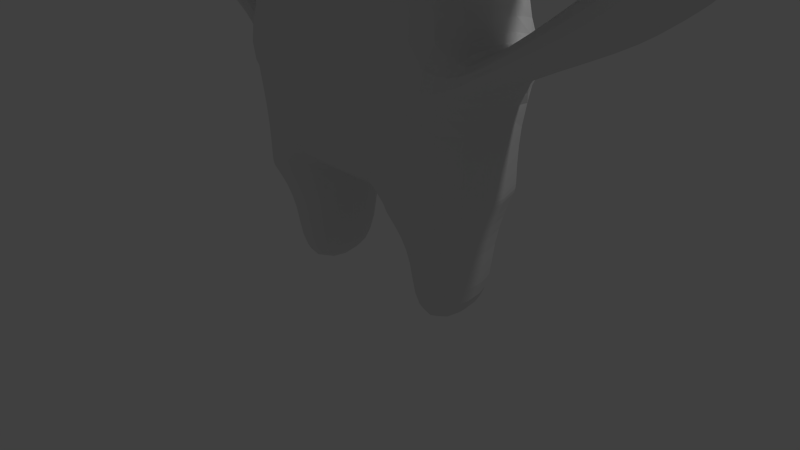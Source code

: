 # Source: hello-world.blend  (saved by Blender 2.72.0; exported with 4.5.12 LTS)
import bpy
from mathutils import Matrix  # noqa: F401  (used for matrix-valued properties, if any)

bpy.ops.wm.read_factory_settings(use_empty=True)
scene = bpy.context.scene
scene.name = 'Scene'

# ---- collections
col_collection_1 = bpy.data.collections.new('Collection 1'); scene.collection.children.link(col_collection_1)

# ---- world
world_world = bpy.data.worlds.new('World'); scene.world = world_world
world_world.color = (0.05088, 0.05088, 0.05088)
world_world.use_sun_shadow = False
world_world.sun_shadow_jitter_overblur = 0.0
world_world.cycles.sampling_method = 'MANUAL'
world_world.cycles.sample_map_resolution = 256

# ---- cameras
cam_camera = bpy.data.cameras.new('Camera')
cam_camera.clip_end = 100.0
cam_camera.lens = 35.0
cam_camera.sensor_width = 32.0
cam_camera.sensor_height = 18.0
cam_camera.ortho_scale = 7.314
cam_camera.dof.focus_distance = 0.0
cam_camera.dof.aperture_fstop = 128.0

# ---- lights
light_lamp = bpy.data.lights.new('Lamp', 'POINT')
light_lamp.transmission_factor = 0.0
light_lamp.cutoff_distance = 30.0
light_lamp.energy = 100.0
light_lamp.shadow_buffer_clip_start = 1.001
light_lamp.shadow_soft_size = 0.1
light_lamp.shadow_maximum_resolution = 0.006
light_lamp.use_absolute_resolution = True
light_lamp.cycles.use_multiple_importance_sampling = False

# ---- meshes
me_cube_002 = bpy.data.meshes.new('Cube.002')
me_cube_002.from_pydata([(-1.553, -1.0, -1.277), (-1.553, 1.0, -1.277), (-1.553, -1.0, 0.7234), (-1.553, 1.0, 0.7234), (-1.553, -1.0, 1.723), (-1.553, 1.0, 1.723), (-1.553, -1.0, 1.723), (-1.553, 1.0, 1.723), (-1.553, -1.0, 2.723), (-1.553, 1.0, 2.723), (-1.553, -1.0, 3.723), (-1.553, 1.0, 3.723), (-3.063, -1.01, 3.017), (-3.063, 0.9902, 3.017), (-2.73, -1.02, 3.449), (-2.73, 0.9804, 3.449), (-2.926, -0.5661, 2.028), (-2.926, 0.5618, 2.028), (-3.334, -0.5716, 2.349), (-3.334, 0.5563, 2.349), (-3.194, -0.5661, 1.681), (-3.194, 0.5618, 1.687), (-3.602, -0.5716, 2.008), (-3.602, 0.5563, 2.008), (-0.5532, 1.0, 0.7234), (-0.5532, 1.0, -1.277), (-0.5532, -1.0, 0.7234), (-0.5532, -1.0, -1.277), (-0.5532, 1.0, 1.723), (-0.5532, -1.0, 1.723), (-0.5532, 1.0, 1.723), (-0.5532, -1.0, 1.723), (-0.5532, 1.0, 2.723), (-0.5532, -1.0, 2.723), (-0.5532, 1.0, 3.723), (-0.5532, -1.0, 3.723), (-1.553, -1.0, -1.277), (-1.553, 1.0, -1.277), (-0.5532, 1.0, -1.277), (-0.5532, -1.0, -1.277), (-1.368, -0.6302, -1.89), (-1.368, 0.6302, -1.89), (-0.7381, 0.6302, -1.89), (-0.7381, -0.6302, -1.89), (-1.368, -0.6302, -2.864), (-1.368, 0.6302, -2.864), (-0.7381, 0.6302, -2.864), (-0.7381, -0.6302, -2.864), (-1.553, -1.0, 5.317), (-1.553, 1.0, 5.317), (-0.5532, 1.0, 5.317), (-0.5532, -1.0, 5.317), (-3.623, -0.5661, 1.135), (-3.623, 0.5618, 1.141), (-4.031, -0.5716, 1.462), (-4.031, 0.5563, 1.462), (-2.737, -0.5661, 1.321), (-2.737, 0.5618, 1.327), (-3.166, -0.5661, 0.7751), (-3.166, 0.5618, 0.7813), (-1.553, -1.0, -0.2766), (-1.553, 1.0, -0.2766), (-0.5532, 1.0, -0.2766), (-0.5532, -1.0, -0.2766), (-1.553, -0.6333, 0.09014), (-1.553, -0.6333, 0.3567), (-1.553, 0.6333, 0.3567), (-1.553, 0.6333, 0.09014), (-0.5532, 1.0, 0.7234), (-0.5532, 1.0, -1.277), (-0.5532, -1.0, 0.7234), (-0.5532, -1.0, -1.277), (-0.5532, 1.0, 1.723), (-0.5532, -1.0, 1.723), (-0.5532, 1.0, 1.723), (-0.5532, -1.0, 1.723), (-0.5532, 1.0, 2.723), (-0.5532, -1.0, 2.723), (-0.5532, 1.0, 3.723), (-0.5532, -1.0, 3.723), (-0.5532, 1.0, 5.317), (-0.5532, -1.0, 5.317), (-0.5532, 1.0, -0.2766), (-0.5532, -1.0, -0.2766), (-0.5532, 1.0, 0.7234), (-0.5532, 1.0, -1.277), (-0.5532, -1.0, 0.7234), (-0.5532, -1.0, -1.277), (-0.5532, 1.0, 1.723), (-0.5532, -1.0, 1.723), (-0.5532, 1.0, 1.723), (-0.5532, -1.0, 1.723), (-0.5532, 1.0, 2.723), (-0.5532, -1.0, 2.723), (-0.5532, 1.0, 3.723), (-0.5532, -1.0, 3.723), (-0.5532, 1.0, 5.317), (-0.5532, -1.0, 5.317), (-0.5532, 1.0, -0.2766), (-0.5532, -1.0, -0.2766), (-0.5532, 1.0, 0.7234), (-0.5532, 1.0, -1.277), (-0.5532, -1.0, 0.7234), (-0.5532, -1.0, -1.277), (-0.5532, 1.0, 1.723), (-0.5532, -1.0, 1.723), (-0.5532, 1.0, 1.723), (-0.5532, -1.0, 1.723), (-0.5532, 1.0, 2.723), (-0.5532, -1.0, 2.723), (-0.5532, 1.0, 3.723), (-0.5532, -1.0, 3.723), (-0.5532, 1.0, 5.317), (-0.5532, -1.0, 5.317), (-0.5532, 1.0, -0.2766), (-0.5532, -1.0, -0.2766), (-0.5532, 1.0, 0.7234), (-0.5532, 1.0, -1.277), (-0.5532, -1.0, 0.7234), (-0.5532, -1.0, -1.277), (-0.5532, 1.0, 1.723), (-0.5532, -1.0, 1.723), (-0.5532, 1.0, 1.723), (-0.5532, -1.0, 1.723), (-0.5532, 1.0, 2.723), (-0.5532, -1.0, 2.723), (-0.5532, 1.0, 3.723), (-0.5532, -1.0, 3.723), (-0.5532, 1.0, 5.317), (-0.5532, -1.0, 5.317), (-0.5532, 1.0, -0.2766), (-0.5532, -1.0, -0.2766), (-0.5532, 1.0, 0.7234), (-0.5532, 1.0, -1.277), (-0.5532, -1.0, 0.7234), (-0.5532, -1.0, -1.277), (-0.5532, 1.0, 1.723), (-0.5532, -1.0, 1.723), (-0.5532, 1.0, 1.723), (-0.5532, -1.0, 1.723), (-0.5532, 1.0, 2.723), (-0.5532, -1.0, 2.723), (-0.5532, 1.0, 3.723), (-0.5532, -1.0, 3.723), (-0.5532, 1.0, 5.317), (-0.5532, -1.0, 5.317), (-0.5532, 1.0, -0.2766), (-0.5532, -1.0, -0.2766), (-0.5532, 1.0, 0.7234), (-0.5532, 1.0, -1.277), (-0.5532, -1.0, 0.7234), (-0.5532, -1.0, -1.277), (-0.5532, 1.0, 1.723), (-0.5532, -1.0, 1.723), (-0.5532, 1.0, 1.723), (-0.5532, -1.0, 1.723), (-0.5532, 1.0, 2.723), (-0.5532, -1.0, 2.723), (-0.5532, 1.0, 3.723), (-0.5532, -1.0, 3.723), (-0.5532, 1.0, 5.317), (-0.5532, -1.0, 5.317), (-0.5532, 1.0, -0.2766), (-0.5532, -1.0, -0.2766), (0.0, 1.0, 0.7234), (0.0, 1.0, -1.277), (0.0, -1.0, 0.7234), (0.0, -1.0, -1.277), (0.0, 1.0, 1.723), (0.0, -1.0, 1.723), (0.0, 1.0, 1.723), (0.0, -1.0, 1.723), (0.0, 1.0, 2.723), (0.0, -1.0, 2.723), (0.0, 1.0, 3.723), (0.0, -1.0, 3.723), (0.0, 1.0, 5.317), (0.0, -1.0, 5.317), (0.0, 1.0, -0.2766), (0.0, -1.0, -0.2766), (-0.5532, 0.7656, 2.723), (-0.5532, 0.7656, 3.723), (0.0, 0.7656, 2.723), (0.0, 0.7656, 3.723)], [], [(60, 61, 1, 0), (63, 60, 0, 27), (24, 3, 5, 28), (3, 2, 4, 5), (28, 5, 7, 30), (5, 4, 6, 7), (30, 7, 9, 32), (9, 7, 13, 15), (34, 11, 49, 50), (32, 9, 11, 34), (9, 8, 10, 11), (13, 12, 14, 15), (6, 8, 14, 12), (8, 9, 15, 14), (6, 12, 18, 16), (16, 18, 22, 20), (13, 7, 17, 19), (12, 13, 19, 18), (7, 6, 16, 17), (20, 22, 54, 52), (19, 17, 21, 23), (18, 19, 23, 22), (17, 16, 20, 21), (61, 62, 25, 1), (25, 27, 39, 38), (2, 26, 29, 4), (4, 29, 31, 6), (6, 31, 33, 8), (8, 33, 35, 10), (38, 39, 43, 42), (27, 0, 36, 39), (1, 25, 38, 37), (0, 1, 37, 36), (42, 43, 47, 46), (39, 36, 40, 43), (37, 38, 42, 41), (36, 37, 41, 40), (44, 45, 46, 47), (43, 40, 44, 47), (41, 42, 46, 45), (40, 41, 45, 44), (51, 50, 49, 48), (10, 35, 51, 48), (11, 10, 48, 49), (53, 52, 54, 55), (23, 21, 53, 55), (22, 23, 55, 54), (53, 21, 57, 59), (59, 57, 66, 67), (20, 52, 58, 56), (52, 53, 59, 58), (21, 20, 56, 57), (56, 58, 64, 65), (26, 2, 60, 63), (3, 24, 62, 61), (65, 64, 60, 2), (66, 65, 2, 3), (67, 66, 3, 61), (64, 67, 61, 60), (57, 56, 65, 66), (58, 59, 67, 64), (30, 32, 76, 74), (28, 30, 74, 72), (34, 50, 80, 78), (26, 63, 83, 70), (24, 28, 72, 68), (29, 26, 70, 73), (63, 27, 71, 83), (51, 35, 79, 81), (35, 33, 77, 79), (33, 31, 75, 77), (50, 51, 81, 80), (62, 24, 68, 82), (31, 29, 73, 75), (27, 25, 69, 71), (25, 62, 82, 69), (32, 34, 78, 76), (79, 77, 93, 95), (77, 75, 91, 93), (75, 73, 89, 91), (70, 83, 99, 86), (71, 69, 85, 87), (78, 80, 96, 94), (69, 82, 98, 85), (76, 78, 94, 92), (74, 76, 92, 90), (72, 74, 90, 88), (68, 72, 88, 84), (73, 70, 86, 89), (82, 68, 84, 98), (83, 71, 87, 99), (80, 81, 97, 96), (81, 79, 95, 97), (90, 92, 108, 106), (88, 90, 106, 104), (84, 88, 104, 100), (89, 86, 102, 105), (98, 84, 100, 114), (99, 87, 103, 115), (96, 97, 113, 112), (97, 95, 111, 113), (95, 93, 109, 111), (93, 91, 107, 109), (91, 89, 105, 107), (86, 99, 115, 102), (87, 85, 101, 103), (94, 96, 112, 110), (85, 98, 114, 101), (92, 94, 110, 108), (113, 111, 127, 129), (111, 109, 125, 127), (109, 107, 123, 125), (107, 105, 121, 123), (102, 115, 131, 118), (103, 101, 117, 119), (110, 112, 128, 126), (101, 114, 130, 117), (108, 110, 126, 124), (106, 108, 124, 122), (104, 106, 122, 120), (100, 104, 120, 116), (105, 102, 118, 121), (114, 100, 116, 130), (115, 103, 119, 131), (112, 113, 129, 128), (117, 130, 146, 133), (124, 126, 142, 140), (122, 124, 140, 138), (120, 122, 138, 136), (116, 120, 136, 132), (121, 118, 134, 137), (130, 116, 132, 146), (131, 119, 135, 147), (128, 129, 145, 144), (129, 127, 143, 145), (127, 125, 141, 143), (125, 123, 139, 141), (123, 121, 137, 139), (118, 131, 147, 134), (119, 117, 133, 135), (126, 128, 144, 142), (147, 135, 151, 163), (144, 145, 161, 160), (145, 143, 159, 161), (143, 141, 157, 159), (141, 139, 155, 157), (139, 137, 153, 155), (134, 147, 163, 150), (135, 133, 149, 151), (142, 144, 160, 158), (133, 146, 162, 149), (140, 142, 158, 156), (138, 140, 156, 154), (136, 138, 154, 152), (132, 136, 152, 148), (137, 134, 150, 153), (146, 132, 148, 162), (151, 149, 165, 167), (158, 160, 176, 174), (149, 162, 178, 165), (172, 156, 180, 182), (154, 156, 172, 170), (152, 154, 170, 168), (148, 152, 168, 164), (153, 150, 166, 169), (162, 148, 164, 178), (163, 151, 167, 179), (160, 161, 177, 176), (161, 159, 175, 177), (159, 157, 173, 175), (157, 155, 171, 173), (155, 153, 169, 171), (150, 163, 179, 166), (180, 181, 183, 182), (158, 174, 183, 181), (156, 158, 181, 180)])
me_cube_002.use_remesh_preserve_volume = False
me_cube_002.use_remesh_preserve_attributes = False
me_cube_002.use_mirror_vertex_groups = False
me_cube_002.update()

# ---- objects
ob_cube = bpy.data.objects.new('Cube', me_cube_002)
ob_lamp = bpy.data.objects.new('Lamp', light_lamp)
ob_camera = bpy.data.objects.new('Camera', cam_camera)

# ---- transforms, parenting, visibility, modifiers, constraints
ob_cube.location = (0.2775, 0.0819, 2.488)
ob_cube.lineart.crease_threshold = 0.0
_m = ob_cube.modifiers.new('Mirror', 'MIRROR')
_m.use_clip = True
_m = ob_cube.modifiers.new('Subsurf', 'SUBSURF')
_m.uv_smooth = 'PRESERVE_CORNERS'
_m.quality = 2
_m.levels = 2
_m.show_only_control_edges = False
ob_lamp.location = (4.076, 1.005, 5.904)
ob_lamp.rotation_euler = (0.6503, 0.05522, 1.866)
ob_lamp.lock_rotations_4d = False
ob_lamp.empty_display_type = 'ARROWS'
ob_lamp.color = (0.0, 0.0, 0.0, 0.0)
ob_lamp.hide_viewport = True
ob_lamp.lineart.crease_threshold = 0.0
ob_camera.location = (7.481, -6.508, 5.344)
ob_camera.rotation_euler = (1.109, 0.01082, 0.8149)
ob_camera.lock_rotations_4d = False
ob_camera.empty_display_type = 'ARROWS'
ob_camera.color = (0.0, 0.0, 0.0, 0.0)
ob_camera.hide_viewport = True
ob_camera.display_type = 'WIRE'
ob_camera.lineart.crease_threshold = 0.0

# ---- collection membership
col_collection_1.objects.link(ob_cube)
col_collection_1.objects.link(ob_lamp)
col_collection_1.objects.link(ob_camera)

# ---- scene / render settings (as saved in the file)
scene.camera = ob_camera
scene.frame_start = 1; scene.frame_end = 250; scene.frame_set(1)
scene.render.engine = 'BLENDER_EEVEE_NEXT'
scene.render.resolution_percentage = 50
scene.render.dither_intensity = 0.0
scene.cycles.use_denoising = False
scene.cycles.samples = 10
scene.cycles.sampling_pattern = 'TABULATED_SOBOL'
scene.cycles.light_sampling_threshold = 0.0
scene.cycles.use_adaptive_sampling = False
scene.cycles.use_light_tree = False
scene.cycles.blur_glossy = 0.0
scene.cycles.pixel_filter_type = 'GAUSSIAN'
scene.cycles.sample_clamp_indirect = 0.0
scene.view_settings.view_transform = 'Standard'
bpy.context.view_layer.update()
